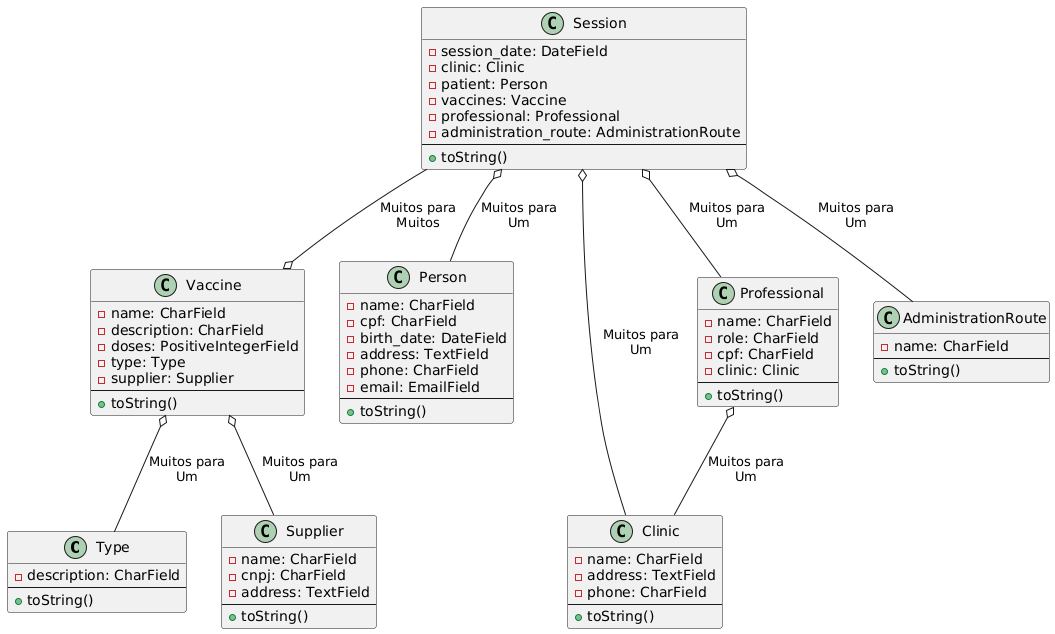

The diagram above was rendered by PlantUML. Its source (embedded in the PNG):
@startuml
class Type {
    -description: CharField
    --
    +toString()
}

class Supplier {
    -name: CharField
    -cnpj: CharField
    -address: TextField
    --
    +toString()
}

class Vaccine {
    -name: CharField
    -description: CharField
    -doses: PositiveIntegerField
    -type: Type
    -supplier: Supplier
    --
    +toString()
}

class Person {
    -name: CharField
    -cpf: CharField
    -birth_date: DateField
    -address: TextField
    -phone: CharField
    -email: EmailField
    --
    +toString()
}

class Clinic {
    -name: CharField
    -address: TextField
    -phone: CharField
    --
    +toString()
}

class Professional {
    -name: CharField
    -role: CharField
    -cpf: CharField
    -clinic: Clinic
    --
    +toString()
}

class AdministrationRoute {
    -name: CharField
    --
    +toString()
}

class Session {
    -session_date: DateField
    -clinic: Clinic
    -patient: Person
    -vaccines: Vaccine
    -professional: Professional
    -administration_route: AdministrationRoute
    --
    +toString()
}

Vaccine o-- Type : Muitos para\nUm
Vaccine o-- Supplier : Muitos para\nUm
Professional o-- Clinic : Muitos para\nUm
Session o-- Clinic : Muitos para\nUm
Session o-- Person : Muitos para\nUm
Session o-- Professional : Muitos para\nUm
Session o-- AdministrationRoute : Muitos para\nUm
Session --o Vaccine : Muitos para\nMuitos
@enduml